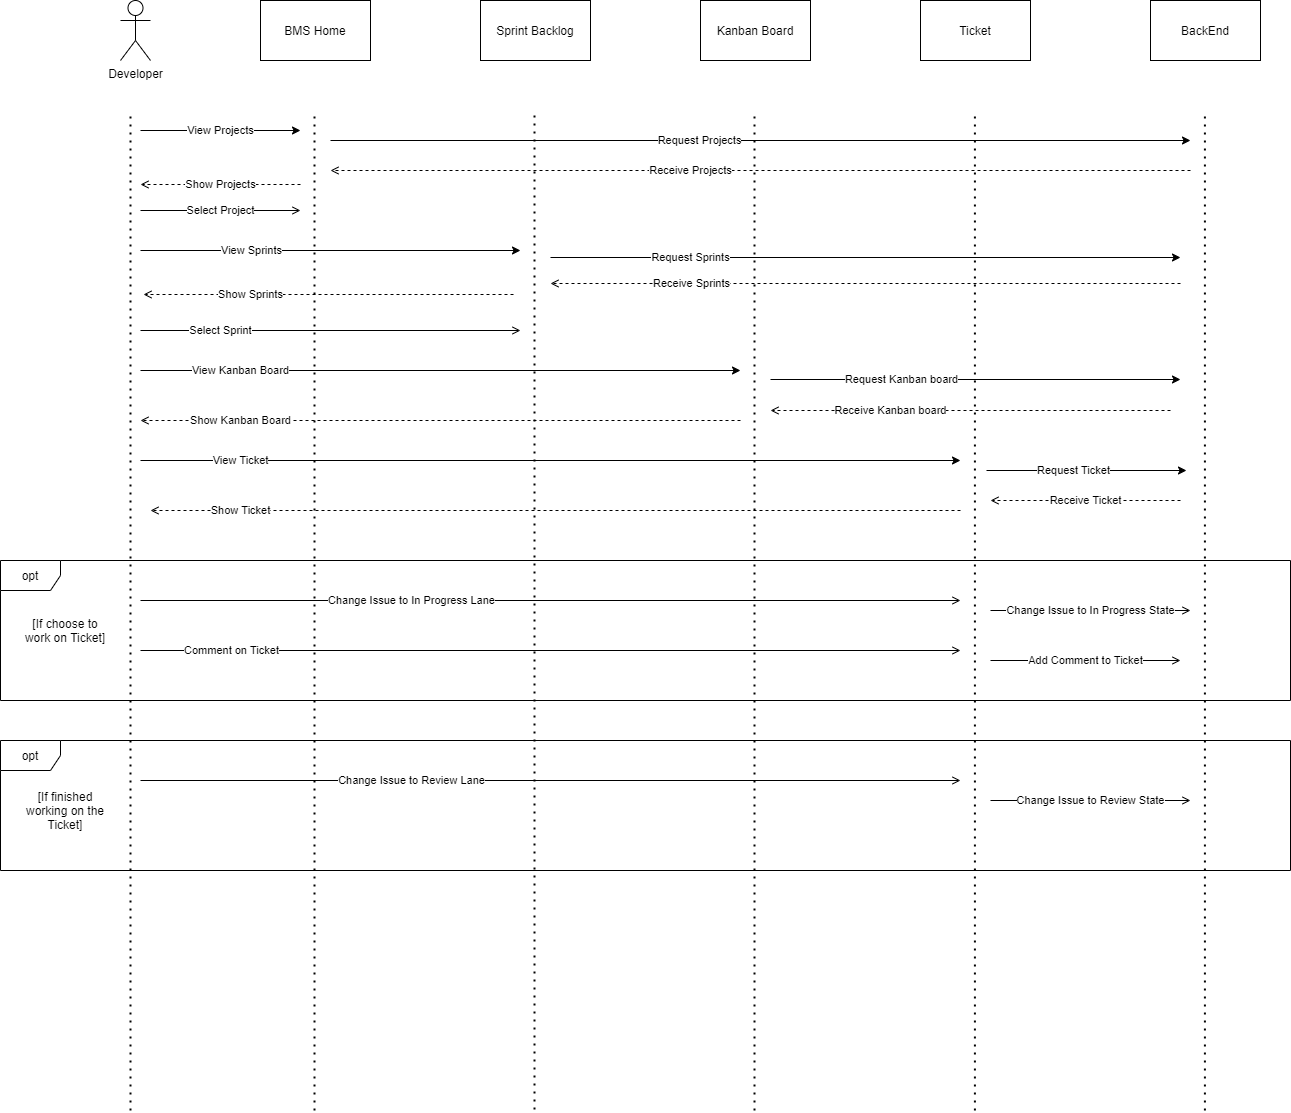

The diagram above was exported from draw.io. Its source (the exported page's mxGraphModel, read from the mxfile embedded in the PNG):
<mxGraphModel dx="1865" dy="499" grid="1" gridSize="10" guides="1" tooltips="1" connect="1" arrows="1" fold="1" page="1" pageScale="1" pageWidth="827" pageHeight="1169" math="0" shadow="0">
  <root>
    <mxCell id="0" />
    <mxCell id="1" parent="0" />
    <mxCell id="TTkcPCEQ75Fu75b35oLQ-1" value="Developer" style="shape=umlActor;verticalLabelPosition=bottom;verticalAlign=top;html=1;outlineConnect=0;" parent="1" vertex="1">
      <mxGeometry x="40" y="50" width="30" height="60" as="geometry" />
    </mxCell>
    <mxCell id="rXGnu35B9qLuDZFXltE_-1" value="BMS Home" style="rounded=0;whiteSpace=wrap;html=1;" parent="1" vertex="1">
      <mxGeometry x="180" y="50" width="110" height="60" as="geometry" />
    </mxCell>
    <mxCell id="rXGnu35B9qLuDZFXltE_-2" value="Sprint Backlog" style="rounded=0;whiteSpace=wrap;html=1;" parent="1" vertex="1">
      <mxGeometry x="400" y="50" width="110" height="60" as="geometry" />
    </mxCell>
    <mxCell id="rXGnu35B9qLuDZFXltE_-3" value="Kanban Board" style="rounded=0;whiteSpace=wrap;html=1;" parent="1" vertex="1">
      <mxGeometry x="620" y="50" width="110" height="60" as="geometry" />
    </mxCell>
    <mxCell id="rXGnu35B9qLuDZFXltE_-4" value="Ticket" style="rounded=0;whiteSpace=wrap;html=1;" parent="1" vertex="1">
      <mxGeometry x="840" y="50" width="110" height="60" as="geometry" />
    </mxCell>
    <mxCell id="rXGnu35B9qLuDZFXltE_-5" value="" style="endArrow=none;dashed=1;html=1;dashPattern=1 3;strokeWidth=2;" parent="1" edge="1">
      <mxGeometry width="50" height="50" relative="1" as="geometry">
        <mxPoint x="50" y="1160" as="sourcePoint" />
        <mxPoint x="50" y="160" as="targetPoint" />
      </mxGeometry>
    </mxCell>
    <mxCell id="rXGnu35B9qLuDZFXltE_-6" value="" style="endArrow=none;dashed=1;html=1;dashPattern=1 3;strokeWidth=2;" parent="1" edge="1">
      <mxGeometry width="50" height="50" relative="1" as="geometry">
        <mxPoint x="234" y="1160" as="sourcePoint" />
        <mxPoint x="234" y="159.99999999999977" as="targetPoint" />
      </mxGeometry>
    </mxCell>
    <mxCell id="rXGnu35B9qLuDZFXltE_-7" value="" style="endArrow=none;dashed=1;html=1;dashPattern=1 3;strokeWidth=2;" parent="1" edge="1">
      <mxGeometry width="50" height="50" relative="1" as="geometry">
        <mxPoint x="454" y="1159" as="sourcePoint" />
        <mxPoint x="454" y="158.99999999999977" as="targetPoint" />
      </mxGeometry>
    </mxCell>
    <mxCell id="rXGnu35B9qLuDZFXltE_-8" value="" style="endArrow=none;dashed=1;html=1;dashPattern=1 3;strokeWidth=2;" parent="1" edge="1">
      <mxGeometry width="50" height="50" relative="1" as="geometry">
        <mxPoint x="674" y="1160" as="sourcePoint" />
        <mxPoint x="674" y="159.99999999999977" as="targetPoint" />
      </mxGeometry>
    </mxCell>
    <mxCell id="rXGnu35B9qLuDZFXltE_-9" value="" style="endArrow=none;dashed=1;html=1;dashPattern=1 3;strokeWidth=2;" parent="1" edge="1">
      <mxGeometry width="50" height="50" relative="1" as="geometry">
        <mxPoint x="894.41" y="1160" as="sourcePoint" />
        <mxPoint x="894.41" y="159.99999999999977" as="targetPoint" />
      </mxGeometry>
    </mxCell>
    <mxCell id="rXGnu35B9qLuDZFXltE_-10" value="View Projects" style="endArrow=classic;html=1;" parent="1" edge="1">
      <mxGeometry width="50" height="50" relative="1" as="geometry">
        <mxPoint x="60" y="180" as="sourcePoint" />
        <mxPoint x="220" y="180" as="targetPoint" />
      </mxGeometry>
    </mxCell>
    <mxCell id="rXGnu35B9qLuDZFXltE_-11" value="Request Projects" style="endArrow=classic;html=1;" parent="1" edge="1">
      <mxGeometry x="-0.1429" width="50" height="50" relative="1" as="geometry">
        <mxPoint x="250" y="190" as="sourcePoint" />
        <mxPoint x="1110" y="190" as="targetPoint" />
        <mxPoint as="offset" />
      </mxGeometry>
    </mxCell>
    <mxCell id="rXGnu35B9qLuDZFXltE_-12" value="Receive Projects" style="endArrow=open;html=1;dashed=1;endFill=0;" parent="1" edge="1">
      <mxGeometry x="0.1628" width="50" height="50" relative="1" as="geometry">
        <mxPoint x="1110" y="220" as="sourcePoint" />
        <mxPoint x="250" y="220" as="targetPoint" />
        <mxPoint as="offset" />
      </mxGeometry>
    </mxCell>
    <mxCell id="rXGnu35B9qLuDZFXltE_-13" value="Show Projects" style="endArrow=open;html=1;dashed=1;endFill=0;" parent="1" edge="1">
      <mxGeometry width="50" height="50" relative="1" as="geometry">
        <mxPoint x="220" y="234" as="sourcePoint" />
        <mxPoint x="60" y="234" as="targetPoint" />
      </mxGeometry>
    </mxCell>
    <mxCell id="rXGnu35B9qLuDZFXltE_-14" value="Select Project" style="endArrow=open;html=1;endFill=0;" parent="1" edge="1">
      <mxGeometry width="50" height="50" relative="1" as="geometry">
        <mxPoint x="60" y="260" as="sourcePoint" />
        <mxPoint x="220" y="260" as="targetPoint" />
      </mxGeometry>
    </mxCell>
    <mxCell id="rXGnu35B9qLuDZFXltE_-15" value="View Sprints" style="endArrow=classic;html=1;" parent="1" edge="1">
      <mxGeometry x="-0.4211" width="50" height="50" relative="1" as="geometry">
        <mxPoint x="60" y="300" as="sourcePoint" />
        <mxPoint x="440" y="300" as="targetPoint" />
        <mxPoint x="1" as="offset" />
      </mxGeometry>
    </mxCell>
    <mxCell id="rXGnu35B9qLuDZFXltE_-16" value="Request Sprints" style="endArrow=classic;html=1;" parent="1" edge="1">
      <mxGeometry x="-0.5556" width="50" height="50" relative="1" as="geometry">
        <mxPoint x="470" y="307" as="sourcePoint" />
        <mxPoint x="1100" y="307" as="targetPoint" />
        <mxPoint as="offset" />
      </mxGeometry>
    </mxCell>
    <mxCell id="rXGnu35B9qLuDZFXltE_-17" value="Receive Sprints" style="endArrow=open;html=1;dashed=1;endFill=0;" parent="1" edge="1">
      <mxGeometry x="0.5556" width="50" height="50" relative="1" as="geometry">
        <mxPoint x="1100" y="333" as="sourcePoint" />
        <mxPoint x="470" y="333" as="targetPoint" />
        <mxPoint x="1" as="offset" />
      </mxGeometry>
    </mxCell>
    <mxCell id="rXGnu35B9qLuDZFXltE_-18" value="Show Sprints" style="endArrow=open;html=1;dashed=1;endFill=0;" parent="1" edge="1">
      <mxGeometry x="0.4146" width="50" height="50" relative="1" as="geometry">
        <mxPoint x="433" y="344" as="sourcePoint" />
        <mxPoint x="63" y="344" as="targetPoint" />
        <mxPoint x="-1" as="offset" />
      </mxGeometry>
    </mxCell>
    <mxCell id="rXGnu35B9qLuDZFXltE_-19" value="Select Sprint" style="endArrow=open;html=1;endFill=0;" parent="1" edge="1">
      <mxGeometry x="-0.5789" width="50" height="50" relative="1" as="geometry">
        <mxPoint x="60" y="380" as="sourcePoint" />
        <mxPoint x="440" y="380" as="targetPoint" />
        <mxPoint as="offset" />
      </mxGeometry>
    </mxCell>
    <mxCell id="rXGnu35B9qLuDZFXltE_-20" value="View Kanban Board" style="endArrow=classic;html=1;" parent="1" edge="1">
      <mxGeometry x="-0.6667" width="50" height="50" relative="1" as="geometry">
        <mxPoint x="60" y="420" as="sourcePoint" />
        <mxPoint x="660" y="420" as="targetPoint" />
        <mxPoint as="offset" />
      </mxGeometry>
    </mxCell>
    <mxCell id="rXGnu35B9qLuDZFXltE_-21" value="Request Kanban board" style="endArrow=classic;html=1;" parent="1" edge="1">
      <mxGeometry x="-0.3659" width="50" height="50" relative="1" as="geometry">
        <mxPoint x="690" y="429" as="sourcePoint" />
        <mxPoint x="1100" y="429" as="targetPoint" />
        <mxPoint x="1" as="offset" />
      </mxGeometry>
    </mxCell>
    <mxCell id="rXGnu35B9qLuDZFXltE_-22" value="Receive Kanban board" style="endArrow=open;html=1;dashed=1;endFill=0;" parent="1" edge="1">
      <mxGeometry x="0.4" width="50" height="50" relative="1" as="geometry">
        <mxPoint x="1090" y="460" as="sourcePoint" />
        <mxPoint x="690" y="460" as="targetPoint" />
        <mxPoint as="offset" />
      </mxGeometry>
    </mxCell>
    <mxCell id="rXGnu35B9qLuDZFXltE_-23" value="Show Kanban Board" style="endArrow=open;html=1;dashed=1;endFill=0;" parent="1" edge="1">
      <mxGeometry x="0.6667" width="50" height="50" relative="1" as="geometry">
        <mxPoint x="659.9999999999998" y="470" as="sourcePoint" />
        <mxPoint x="60" y="470" as="targetPoint" />
        <mxPoint as="offset" />
      </mxGeometry>
    </mxCell>
    <mxCell id="rXGnu35B9qLuDZFXltE_-24" value="BackEnd" style="rounded=0;whiteSpace=wrap;html=1;" parent="1" vertex="1">
      <mxGeometry x="1070" y="50" width="110" height="60" as="geometry" />
    </mxCell>
    <mxCell id="rXGnu35B9qLuDZFXltE_-25" value="" style="endArrow=none;dashed=1;html=1;dashPattern=1 3;strokeWidth=2;" parent="1" edge="1">
      <mxGeometry width="50" height="50" relative="1" as="geometry">
        <mxPoint x="1124.41" y="1160" as="sourcePoint" />
        <mxPoint x="1124.41" y="159.99999999999977" as="targetPoint" />
      </mxGeometry>
    </mxCell>
    <mxCell id="rXGnu35B9qLuDZFXltE_-26" value="View Ticket" style="endArrow=classic;html=1;" parent="1" edge="1">
      <mxGeometry x="-0.7561" width="50" height="50" relative="1" as="geometry">
        <mxPoint x="60" y="510" as="sourcePoint" />
        <mxPoint x="880" y="510" as="targetPoint" />
        <mxPoint as="offset" />
      </mxGeometry>
    </mxCell>
    <mxCell id="rXGnu35B9qLuDZFXltE_-27" value="Request Ticket" style="endArrow=classic;html=1;" parent="1" edge="1">
      <mxGeometry x="-0.125" width="50" height="50" relative="1" as="geometry">
        <mxPoint x="906" y="520" as="sourcePoint" />
        <mxPoint x="1106" y="520" as="targetPoint" />
        <mxPoint x="-1" as="offset" />
      </mxGeometry>
    </mxCell>
    <mxCell id="rXGnu35B9qLuDZFXltE_-28" value="Receive Ticket" style="endArrow=open;html=1;dashed=1;endFill=0;" parent="1" edge="1">
      <mxGeometry width="50" height="50" relative="1" as="geometry">
        <mxPoint x="1100" y="550" as="sourcePoint" />
        <mxPoint x="910" y="550" as="targetPoint" />
        <mxPoint as="offset" />
      </mxGeometry>
    </mxCell>
    <mxCell id="rXGnu35B9qLuDZFXltE_-29" value="Show Ticket" style="endArrow=open;html=1;dashed=1;endFill=0;" parent="1" edge="1">
      <mxGeometry x="0.7778" width="50" height="50" relative="1" as="geometry">
        <mxPoint x="879.9999999999998" y="560" as="sourcePoint" />
        <mxPoint x="70" y="560" as="targetPoint" />
        <mxPoint as="offset" />
      </mxGeometry>
    </mxCell>
    <mxCell id="rXGnu35B9qLuDZFXltE_-30" value="Comment on Ticket" style="endArrow=open;html=1;endFill=0;" parent="1" edge="1">
      <mxGeometry x="-0.7805" width="50" height="50" relative="1" as="geometry">
        <mxPoint x="60" y="700" as="sourcePoint" />
        <mxPoint x="880" y="700" as="targetPoint" />
        <mxPoint x="1" as="offset" />
      </mxGeometry>
    </mxCell>
    <mxCell id="rXGnu35B9qLuDZFXltE_-32" value="Add Comment to Ticket" style="endArrow=open;html=1;endFill=0;" parent="1" edge="1">
      <mxGeometry width="50" height="50" relative="1" as="geometry">
        <mxPoint x="910" y="710" as="sourcePoint" />
        <mxPoint x="1100" y="710" as="targetPoint" />
      </mxGeometry>
    </mxCell>
    <mxCell id="rXGnu35B9qLuDZFXltE_-33" value="opt" style="shape=umlFrame;whiteSpace=wrap;html=1;" parent="1" vertex="1">
      <mxGeometry x="-80" y="610" width="1290" height="140" as="geometry" />
    </mxCell>
    <mxCell id="rXGnu35B9qLuDZFXltE_-35" value="[If choose to work on Ticket]" style="text;html=1;strokeColor=none;fillColor=none;align=center;verticalAlign=middle;whiteSpace=wrap;rounded=0;" parent="1" vertex="1">
      <mxGeometry x="-60" y="670" width="90" height="20" as="geometry" />
    </mxCell>
    <mxCell id="rXGnu35B9qLuDZFXltE_-36" value="Change Issue to In Progress Lane" style="endArrow=open;html=1;endFill=0;" parent="1" edge="1">
      <mxGeometry x="-0.3415" width="50" height="50" relative="1" as="geometry">
        <mxPoint x="60" y="650" as="sourcePoint" />
        <mxPoint x="879.9999999999995" y="650" as="targetPoint" />
        <mxPoint x="1" as="offset" />
      </mxGeometry>
    </mxCell>
    <mxCell id="rXGnu35B9qLuDZFXltE_-37" value="Change Issue to In Progress State" style="endArrow=open;html=1;endFill=0;" parent="1" edge="1">
      <mxGeometry width="50" height="50" relative="1" as="geometry">
        <mxPoint x="910" y="660" as="sourcePoint" />
        <mxPoint x="1110" y="660" as="targetPoint" />
        <mxPoint as="offset" />
      </mxGeometry>
    </mxCell>
    <mxCell id="rXGnu35B9qLuDZFXltE_-38" value="opt" style="shape=umlFrame;whiteSpace=wrap;html=1;" parent="1" vertex="1">
      <mxGeometry x="-80" y="790" width="1290" height="130" as="geometry" />
    </mxCell>
    <mxCell id="rXGnu35B9qLuDZFXltE_-39" value="[If finished working on the Ticket]" style="text;html=1;strokeColor=none;fillColor=none;align=center;verticalAlign=middle;whiteSpace=wrap;rounded=0;" parent="1" vertex="1">
      <mxGeometry x="-60" y="850" width="90" height="20" as="geometry" />
    </mxCell>
    <mxCell id="rXGnu35B9qLuDZFXltE_-41" value="Change Issue to Review Lane" style="endArrow=open;html=1;endFill=0;" parent="1" edge="1">
      <mxGeometry x="-0.3415" width="50" height="50" relative="1" as="geometry">
        <mxPoint x="60" y="830" as="sourcePoint" />
        <mxPoint x="879.9999999999995" y="830" as="targetPoint" />
        <mxPoint x="1" as="offset" />
      </mxGeometry>
    </mxCell>
    <mxCell id="rXGnu35B9qLuDZFXltE_-42" value="Change Issue to Review State" style="endArrow=open;html=1;endFill=0;" parent="1" edge="1">
      <mxGeometry width="50" height="50" relative="1" as="geometry">
        <mxPoint x="909.9999999999995" y="850" as="sourcePoint" />
        <mxPoint x="1109.9999999999995" y="850" as="targetPoint" />
        <mxPoint as="offset" />
      </mxGeometry>
    </mxCell>
  </root>
</mxGraphModel>